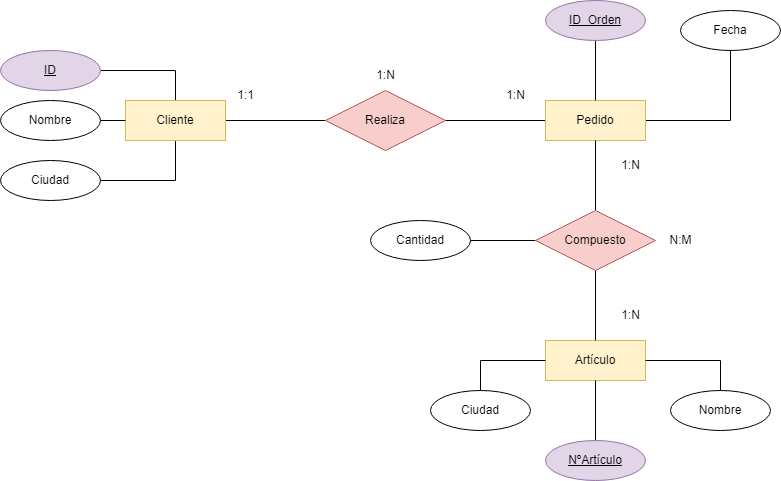

The diagram above was exported from draw.io. Its source (the exported page's mxGraphModel, read from the mxfile embedded in the PNG):
<mxGraphModel dx="780" dy="1136" grid="1" gridSize="10" guides="1" tooltips="1" connect="1" arrows="1" fold="1" page="1" pageScale="1" pageWidth="827" pageHeight="1169" math="0" shadow="0">
  <root>
    <mxCell id="0" />
    <mxCell id="1" parent="0" />
    <mxCell id="2" style="edgeStyle=orthogonalEdgeStyle;rounded=0;orthogonalLoop=1;jettySize=auto;html=1;entryX=0;entryY=0.5;entryDx=0;entryDy=0;endArrow=none;endFill=0;" edge="1" source="5" target="8" parent="1">
      <mxGeometry relative="1" as="geometry" />
    </mxCell>
    <mxCell id="3" style="edgeStyle=orthogonalEdgeStyle;rounded=0;orthogonalLoop=1;jettySize=auto;html=1;entryX=1;entryY=0.5;entryDx=0;entryDy=0;endArrow=none;endFill=0;exitX=0.5;exitY=0;exitDx=0;exitDy=0;" edge="1" source="5" target="11" parent="1">
      <mxGeometry relative="1" as="geometry" />
    </mxCell>
    <mxCell id="4" style="edgeStyle=orthogonalEdgeStyle;rounded=0;orthogonalLoop=1;jettySize=auto;html=1;entryX=1;entryY=0.5;entryDx=0;entryDy=0;fontSize=12;exitX=0.5;exitY=1;exitDx=0;exitDy=0;endArrow=none;endFill=0;" edge="1" source="5" target="15" parent="1">
      <mxGeometry relative="1" as="geometry" />
    </mxCell>
    <mxCell id="5" value="Cliente" style="whiteSpace=wrap;html=1;align=center;fillColor=#fff2cc;strokeColor=#d6b656;" vertex="1" parent="1">
      <mxGeometry x="565" y="850" width="100" height="40" as="geometry" />
    </mxCell>
    <mxCell id="6" style="edgeStyle=orthogonalEdgeStyle;rounded=0;orthogonalLoop=1;jettySize=auto;html=1;entryX=0;entryY=0.5;entryDx=0;entryDy=0;endArrow=none;endFill=0;" edge="1" source="8" target="10" parent="1">
      <mxGeometry relative="1" as="geometry" />
    </mxCell>
    <mxCell id="7" style="edgeStyle=orthogonalEdgeStyle;rounded=0;orthogonalLoop=1;jettySize=auto;html=1;exitX=0;exitY=0.5;exitDx=0;exitDy=0;entryX=1;entryY=0.5;entryDx=0;entryDy=0;endArrow=none;endFill=0;" edge="1" source="19" target="12" parent="1">
      <mxGeometry relative="1" as="geometry">
        <mxPoint x="815" y="1080" as="sourcePoint" />
      </mxGeometry>
    </mxCell>
    <mxCell id="8" value="Realiza" style="shape=rhombus;perimeter=rhombusPerimeter;whiteSpace=wrap;html=1;align=center;fillColor=#f8cecc;strokeColor=#b85450;" vertex="1" parent="1">
      <mxGeometry x="765" y="840" width="120" height="60" as="geometry" />
    </mxCell>
    <mxCell id="9" style="edgeStyle=orthogonalEdgeStyle;rounded=0;orthogonalLoop=1;jettySize=auto;html=1;entryX=0.5;entryY=1;entryDx=0;entryDy=0;fontSize=12;endArrow=none;endFill=0;" edge="1" source="10" target="34" parent="1">
      <mxGeometry relative="1" as="geometry" />
    </mxCell>
    <mxCell id="10" value="Pedido" style="whiteSpace=wrap;html=1;align=center;fillColor=#fff2cc;strokeColor=#d6b656;" vertex="1" parent="1">
      <mxGeometry x="985" y="850" width="100" height="40" as="geometry" />
    </mxCell>
    <mxCell id="11" value="ID" style="ellipse;whiteSpace=wrap;html=1;align=center;fontStyle=4;fillColor=#e1d5e7;strokeColor=#9673a6;" vertex="1" parent="1">
      <mxGeometry x="440" y="800" width="100" height="40" as="geometry" />
    </mxCell>
    <mxCell id="12" value="Cantidad" style="ellipse;whiteSpace=wrap;html=1;align=center;" vertex="1" parent="1">
      <mxGeometry x="810" y="970" width="100" height="40" as="geometry" />
    </mxCell>
    <mxCell id="13" style="edgeStyle=orthogonalEdgeStyle;rounded=0;orthogonalLoop=1;jettySize=auto;html=1;entryX=0;entryY=0.5;entryDx=0;entryDy=0;fontSize=12;endArrow=none;endFill=0;" edge="1" source="14" target="5" parent="1">
      <mxGeometry relative="1" as="geometry" />
    </mxCell>
    <mxCell id="14" value="Nombre" style="ellipse;whiteSpace=wrap;html=1;align=center;fontSize=12;" vertex="1" parent="1">
      <mxGeometry x="440" y="850" width="100" height="40" as="geometry" />
    </mxCell>
    <mxCell id="15" value="Ciudad" style="ellipse;whiteSpace=wrap;html=1;align=center;fontSize=12;" vertex="1" parent="1">
      <mxGeometry x="440" y="910" width="100" height="40" as="geometry" />
    </mxCell>
    <mxCell id="16" value="Artículo" style="whiteSpace=wrap;html=1;align=center;fillColor=#fff2cc;strokeColor=#d6b656;" vertex="1" parent="1">
      <mxGeometry x="985" y="1090" width="100" height="40" as="geometry" />
    </mxCell>
    <mxCell id="17" style="edgeStyle=orthogonalEdgeStyle;rounded=0;orthogonalLoop=1;jettySize=auto;html=1;entryX=0.5;entryY=1;entryDx=0;entryDy=0;fontSize=12;endArrow=none;endFill=0;" edge="1" source="19" target="10" parent="1">
      <mxGeometry relative="1" as="geometry" />
    </mxCell>
    <mxCell id="18" style="edgeStyle=orthogonalEdgeStyle;rounded=0;orthogonalLoop=1;jettySize=auto;html=1;entryX=0.5;entryY=0;entryDx=0;entryDy=0;fontSize=12;endArrow=none;endFill=0;" edge="1" source="19" target="16" parent="1">
      <mxGeometry relative="1" as="geometry" />
    </mxCell>
    <mxCell id="19" value="Compuesto" style="shape=rhombus;perimeter=rhombusPerimeter;whiteSpace=wrap;html=1;align=center;fillColor=#f8cecc;strokeColor=#b85450;" vertex="1" parent="1">
      <mxGeometry x="975" y="960" width="120" height="60" as="geometry" />
    </mxCell>
    <mxCell id="20" style="edgeStyle=orthogonalEdgeStyle;rounded=0;orthogonalLoop=1;jettySize=auto;html=1;entryX=0.5;entryY=1;entryDx=0;entryDy=0;fontSize=12;endArrow=none;endFill=0;" edge="1" source="21" target="16" parent="1">
      <mxGeometry relative="1" as="geometry" />
    </mxCell>
    <mxCell id="21" value="NºArtículo" style="ellipse;whiteSpace=wrap;html=1;align=center;fontStyle=4;fillColor=#e1d5e7;strokeColor=#9673a6;" vertex="1" parent="1">
      <mxGeometry x="985" y="1190" width="100" height="40" as="geometry" />
    </mxCell>
    <mxCell id="22" style="edgeStyle=orthogonalEdgeStyle;rounded=0;orthogonalLoop=1;jettySize=auto;html=1;entryX=1;entryY=0.5;entryDx=0;entryDy=0;fontSize=12;endArrow=none;endFill=0;exitX=0.5;exitY=0;exitDx=0;exitDy=0;" edge="1" source="23" target="16" parent="1">
      <mxGeometry relative="1" as="geometry" />
    </mxCell>
    <mxCell id="23" value="Nombre" style="ellipse;whiteSpace=wrap;html=1;align=center;fontSize=12;" vertex="1" parent="1">
      <mxGeometry x="1110" y="1140" width="100" height="40" as="geometry" />
    </mxCell>
    <mxCell id="24" style="edgeStyle=orthogonalEdgeStyle;rounded=0;orthogonalLoop=1;jettySize=auto;html=1;entryX=0;entryY=0.5;entryDx=0;entryDy=0;fontSize=12;endArrow=none;endFill=0;exitX=0.5;exitY=0;exitDx=0;exitDy=0;" edge="1" source="25" target="16" parent="1">
      <mxGeometry relative="1" as="geometry" />
    </mxCell>
    <mxCell id="25" value="Ciudad" style="ellipse;whiteSpace=wrap;html=1;align=center;fontSize=12;" vertex="1" parent="1">
      <mxGeometry x="870" y="1140" width="100" height="40" as="geometry" />
    </mxCell>
    <mxCell id="26" value="N:M" style="text;html=1;align=center;verticalAlign=middle;resizable=0;points=[];autosize=1;strokeColor=none;fillColor=none;fontSize=12;" vertex="1" parent="1">
      <mxGeometry x="1095" y="975" width="50" height="30" as="geometry" />
    </mxCell>
    <mxCell id="27" value="1:N" style="text;html=1;align=center;verticalAlign=middle;resizable=0;points=[];autosize=1;strokeColor=none;fillColor=none;fontSize=12;" vertex="1" parent="1">
      <mxGeometry x="1050" y="1050" width="40" height="30" as="geometry" />
    </mxCell>
    <mxCell id="28" value="1:N" style="text;html=1;align=center;verticalAlign=middle;resizable=0;points=[];autosize=1;strokeColor=none;fillColor=none;fontSize=12;" vertex="1" parent="1">
      <mxGeometry x="1050" y="900" width="40" height="30" as="geometry" />
    </mxCell>
    <mxCell id="29" value="1:N" style="text;html=1;align=center;verticalAlign=middle;resizable=0;points=[];autosize=1;strokeColor=none;fillColor=none;fontSize=12;" vertex="1" parent="1">
      <mxGeometry x="935" y="830" width="40" height="30" as="geometry" />
    </mxCell>
    <mxCell id="30" value="1:1" style="text;html=1;align=center;verticalAlign=middle;resizable=0;points=[];autosize=1;strokeColor=none;fillColor=none;fontSize=12;" vertex="1" parent="1">
      <mxGeometry x="665" y="830" width="40" height="30" as="geometry" />
    </mxCell>
    <mxCell id="31" value="1:N" style="text;html=1;align=center;verticalAlign=middle;resizable=0;points=[];autosize=1;strokeColor=none;fillColor=none;fontSize=12;" vertex="1" parent="1">
      <mxGeometry x="805" y="810" width="40" height="30" as="geometry" />
    </mxCell>
    <mxCell id="32" style="edgeStyle=orthogonalEdgeStyle;rounded=0;orthogonalLoop=1;jettySize=auto;html=1;entryX=0.5;entryY=0;entryDx=0;entryDy=0;fontSize=12;endArrow=none;endFill=0;" edge="1" source="33" target="10" parent="1">
      <mxGeometry relative="1" as="geometry" />
    </mxCell>
    <mxCell id="33" value="ID_Orden" style="ellipse;whiteSpace=wrap;html=1;align=center;fontStyle=4;fillColor=#e1d5e7;strokeColor=#9673a6;" vertex="1" parent="1">
      <mxGeometry x="985" y="750" width="100" height="40" as="geometry" />
    </mxCell>
    <mxCell id="34" value="Fecha" style="ellipse;whiteSpace=wrap;html=1;align=center;fontSize=12;" vertex="1" parent="1">
      <mxGeometry x="1120" y="760" width="100" height="40" as="geometry" />
    </mxCell>
  </root>
</mxGraphModel>